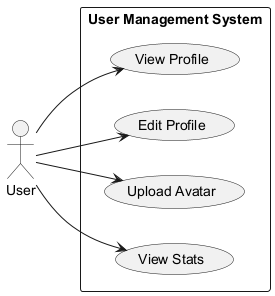

The diagram above was rendered by PlantUML. Its source (embedded in the PNG):
@startuml
left to right direction
actor User
rectangle "User Management System" {
  usecase "View Profile" as UC3a
  usecase "Edit Profile" as UC3b
  usecase "Upload Avatar" as UC3c
  usecase "View Stats" as UC3d
}
User --> UC3a
User --> UC3b
User --> UC3c
User --> UC3d
@enduml